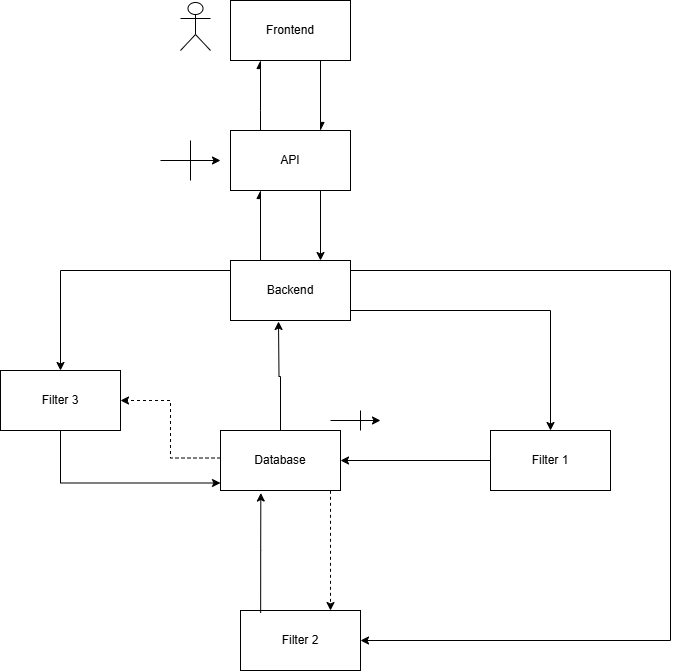

The diagram above was exported from draw.io. Its source (the exported page's mxGraphModel, read from the mxfile embedded in the PNG):
<mxGraphModel dx="1098" dy="587" grid="1" gridSize="10" guides="1" tooltips="1" connect="1" arrows="1" fold="1" page="1" pageScale="1" pageWidth="827" pageHeight="1169" math="0" shadow="0">
  <root>
    <mxCell id="0" />
    <mxCell id="1" parent="0" />
    <mxCell id="eMKhqSVnTKkFeF6z41n3-4" style="edgeStyle=orthogonalEdgeStyle;rounded=0;orthogonalLoop=1;jettySize=auto;html=1;entryX=0.75;entryY=0;entryDx=0;entryDy=0;exitX=0.75;exitY=1;exitDx=0;exitDy=0;endArrow=async;endFill=1;" edge="1" parent="1" source="eMKhqSVnTKkFeF6z41n3-1" target="eMKhqSVnTKkFeF6z41n3-2">
      <mxGeometry relative="1" as="geometry" />
    </mxCell>
    <mxCell id="eMKhqSVnTKkFeF6z41n3-1" value="Frontend" style="rounded=0;whiteSpace=wrap;html=1;" vertex="1" parent="1">
      <mxGeometry x="340" y="140" width="120" height="60" as="geometry" />
    </mxCell>
    <mxCell id="eMKhqSVnTKkFeF6z41n3-6" style="edgeStyle=orthogonalEdgeStyle;rounded=0;orthogonalLoop=1;jettySize=auto;html=1;entryX=0.75;entryY=0;entryDx=0;entryDy=0;exitX=0.75;exitY=1;exitDx=0;exitDy=0;" edge="1" parent="1" source="eMKhqSVnTKkFeF6z41n3-2" target="eMKhqSVnTKkFeF6z41n3-5">
      <mxGeometry relative="1" as="geometry" />
    </mxCell>
    <mxCell id="eMKhqSVnTKkFeF6z41n3-17" value="" style="edgeStyle=orthogonalEdgeStyle;rounded=0;orthogonalLoop=1;jettySize=auto;html=1;endArrow=async;endFill=1;" edge="1" parent="1" source="eMKhqSVnTKkFeF6z41n3-2" target="eMKhqSVnTKkFeF6z41n3-1">
      <mxGeometry relative="1" as="geometry">
        <Array as="points">
          <mxPoint x="370" y="250" />
          <mxPoint x="370" y="250" />
        </Array>
      </mxGeometry>
    </mxCell>
    <mxCell id="eMKhqSVnTKkFeF6z41n3-2" value="API" style="rounded=0;whiteSpace=wrap;html=1;" vertex="1" parent="1">
      <mxGeometry x="340" y="270" width="120" height="60" as="geometry" />
    </mxCell>
    <mxCell id="eMKhqSVnTKkFeF6z41n3-16" style="edgeStyle=orthogonalEdgeStyle;rounded=0;orthogonalLoop=1;jettySize=auto;html=1;entryX=0.25;entryY=1;entryDx=0;entryDy=0;exitX=0.25;exitY=0;exitDx=0;exitDy=0;endArrow=async;endFill=1;" edge="1" parent="1" source="eMKhqSVnTKkFeF6z41n3-5" target="eMKhqSVnTKkFeF6z41n3-2">
      <mxGeometry relative="1" as="geometry" />
    </mxCell>
    <mxCell id="eMKhqSVnTKkFeF6z41n3-26" style="edgeStyle=orthogonalEdgeStyle;rounded=0;orthogonalLoop=1;jettySize=auto;html=1;entryX=0.5;entryY=0;entryDx=0;entryDy=0;" edge="1" parent="1" source="eMKhqSVnTKkFeF6z41n3-5" target="eMKhqSVnTKkFeF6z41n3-7">
      <mxGeometry relative="1" as="geometry">
        <Array as="points">
          <mxPoint x="660" y="450" />
        </Array>
      </mxGeometry>
    </mxCell>
    <mxCell id="eMKhqSVnTKkFeF6z41n3-30" style="edgeStyle=orthogonalEdgeStyle;rounded=0;orthogonalLoop=1;jettySize=auto;html=1;entryX=1;entryY=0.5;entryDx=0;entryDy=0;" edge="1" parent="1" source="eMKhqSVnTKkFeF6z41n3-5" target="eMKhqSVnTKkFeF6z41n3-10">
      <mxGeometry relative="1" as="geometry">
        <Array as="points">
          <mxPoint x="780" y="410" />
          <mxPoint x="780" y="780" />
        </Array>
      </mxGeometry>
    </mxCell>
    <mxCell id="eMKhqSVnTKkFeF6z41n3-33" style="edgeStyle=orthogonalEdgeStyle;rounded=0;orthogonalLoop=1;jettySize=auto;html=1;" edge="1" parent="1" source="eMKhqSVnTKkFeF6z41n3-5" target="eMKhqSVnTKkFeF6z41n3-12">
      <mxGeometry relative="1" as="geometry">
        <Array as="points">
          <mxPoint x="170" y="410" />
        </Array>
      </mxGeometry>
    </mxCell>
    <mxCell id="eMKhqSVnTKkFeF6z41n3-5" value="Backend" style="rounded=0;whiteSpace=wrap;html=1;" vertex="1" parent="1">
      <mxGeometry x="340" y="400" width="120" height="60" as="geometry" />
    </mxCell>
    <mxCell id="eMKhqSVnTKkFeF6z41n3-36" style="edgeStyle=orthogonalEdgeStyle;rounded=0;orthogonalLoop=1;jettySize=auto;html=1;" edge="1" parent="1" source="eMKhqSVnTKkFeF6z41n3-7">
      <mxGeometry relative="1" as="geometry">
        <mxPoint x="450" y="600" as="targetPoint" />
      </mxGeometry>
    </mxCell>
    <mxCell id="eMKhqSVnTKkFeF6z41n3-7" value="Filter 1" style="rounded=0;whiteSpace=wrap;html=1;" vertex="1" parent="1">
      <mxGeometry x="600" y="570" width="120" height="60" as="geometry" />
    </mxCell>
    <mxCell id="eMKhqSVnTKkFeF6z41n3-10" value="Filter 2" style="rounded=0;whiteSpace=wrap;html=1;" vertex="1" parent="1">
      <mxGeometry x="350" y="750" width="120" height="60" as="geometry" />
    </mxCell>
    <mxCell id="eMKhqSVnTKkFeF6z41n3-12" value="Filter 3" style="rounded=0;whiteSpace=wrap;html=1;" vertex="1" parent="1">
      <mxGeometry x="110" y="510" width="120" height="60" as="geometry" />
    </mxCell>
    <mxCell id="eMKhqSVnTKkFeF6z41n3-40" style="edgeStyle=orthogonalEdgeStyle;rounded=0;orthogonalLoop=1;jettySize=auto;html=1;exitX=0.855;exitY=1;exitDx=0;exitDy=-4.35;exitPerimeter=0;dashed=1;entryX=0.75;entryY=0;entryDx=0;entryDy=0;" edge="1" parent="1" source="eMKhqSVnTKkFeF6z41n3-21" target="eMKhqSVnTKkFeF6z41n3-10">
      <mxGeometry relative="1" as="geometry">
        <mxPoint x="440" y="740" as="targetPoint" />
        <Array as="points">
          <mxPoint x="440" y="626" />
        </Array>
      </mxGeometry>
    </mxCell>
    <mxCell id="eMKhqSVnTKkFeF6z41n3-41" style="edgeStyle=orthogonalEdgeStyle;rounded=0;orthogonalLoop=1;jettySize=auto;html=1;entryX=1;entryY=0.5;entryDx=0;entryDy=0;dashed=1;exitX=0;exitY=0;exitDx=0;exitDy=27.5;exitPerimeter=0;" edge="1" parent="1" source="eMKhqSVnTKkFeF6z41n3-21" target="eMKhqSVnTKkFeF6z41n3-12">
      <mxGeometry relative="1" as="geometry" />
    </mxCell>
    <mxCell id="eMKhqSVnTKkFeF6z41n3-21" value="Database" style="shape=;whiteSpace=wrap;html=1;boundedLbl=1;backgroundOutline=1;size=15;" vertex="1" parent="1">
      <mxGeometry x="330" y="570" width="120" height="60" as="geometry" />
    </mxCell>
    <mxCell id="eMKhqSVnTKkFeF6z41n3-34" style="edgeStyle=orthogonalEdgeStyle;rounded=0;orthogonalLoop=1;jettySize=auto;html=1;entryX=0;entryY=0;entryDx=0;entryDy=52.5;entryPerimeter=0;exitX=0.5;exitY=1;exitDx=0;exitDy=0;" edge="1" parent="1" source="eMKhqSVnTKkFeF6z41n3-12" target="eMKhqSVnTKkFeF6z41n3-21">
      <mxGeometry relative="1" as="geometry" />
    </mxCell>
    <mxCell id="eMKhqSVnTKkFeF6z41n3-37" style="edgeStyle=orthogonalEdgeStyle;rounded=0;orthogonalLoop=1;jettySize=auto;html=1;exitX=0.5;exitY=0;exitDx=0;exitDy=0;" edge="1" parent="1" source="eMKhqSVnTKkFeF6z41n3-21">
      <mxGeometry relative="1" as="geometry">
        <mxPoint x="388" y="461" as="targetPoint" />
      </mxGeometry>
    </mxCell>
    <mxCell id="eMKhqSVnTKkFeF6z41n3-38" style="edgeStyle=orthogonalEdgeStyle;rounded=0;orthogonalLoop=1;jettySize=auto;html=1;entryX=0.336;entryY=1.042;entryDx=0;entryDy=0;entryPerimeter=0;exitX=0.168;exitY=0.04;exitDx=0;exitDy=0;exitPerimeter=0;" edge="1" parent="1" source="eMKhqSVnTKkFeF6z41n3-10" target="eMKhqSVnTKkFeF6z41n3-21">
      <mxGeometry relative="1" as="geometry" />
    </mxCell>
    <mxCell id="eMKhqSVnTKkFeF6z41n3-43" value="" style="shape=umlActor;verticalLabelPosition=bottom;verticalAlign=top;html=1;outlineConnect=0;" vertex="1" parent="1">
      <mxGeometry x="290" y="142" width="30" height="48" as="geometry" />
    </mxCell>
    <mxCell id="eMKhqSVnTKkFeF6z41n3-48" value="" style="endArrow=classic;html=1;rounded=0;" edge="1" parent="1">
      <mxGeometry width="50" height="50" relative="1" as="geometry">
        <mxPoint x="270" y="300" as="sourcePoint" />
        <mxPoint x="330" y="300" as="targetPoint" />
      </mxGeometry>
    </mxCell>
    <mxCell id="eMKhqSVnTKkFeF6z41n3-49" value="" style="endArrow=none;html=1;rounded=0;" edge="1" parent="1">
      <mxGeometry width="50" height="50" relative="1" as="geometry">
        <mxPoint x="300" y="320" as="sourcePoint" />
        <mxPoint x="300" y="280" as="targetPoint" />
      </mxGeometry>
    </mxCell>
    <mxCell id="eMKhqSVnTKkFeF6z41n3-50" value="" style="endArrow=classic;html=1;rounded=0;" edge="1" parent="1">
      <mxGeometry width="50" height="50" relative="1" as="geometry">
        <mxPoint x="440" y="560" as="sourcePoint" />
        <mxPoint x="490" y="560" as="targetPoint" />
      </mxGeometry>
    </mxCell>
    <mxCell id="eMKhqSVnTKkFeF6z41n3-51" value="" style="endArrow=none;html=1;rounded=0;" edge="1" parent="1">
      <mxGeometry width="50" height="50" relative="1" as="geometry">
        <mxPoint x="470" y="570" as="sourcePoint" />
        <mxPoint x="470" y="550" as="targetPoint" />
      </mxGeometry>
    </mxCell>
  </root>
</mxGraphModel>